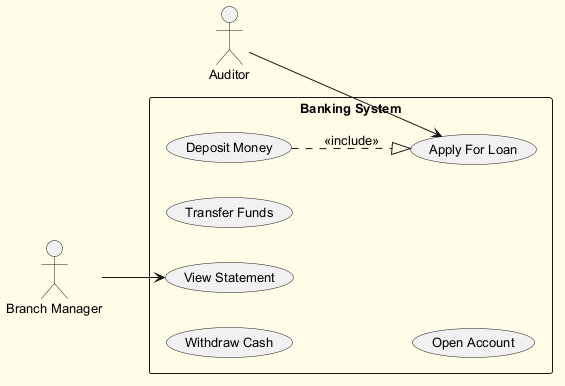

The diagram above was rendered by PlantUML. Its source (embedded in the PNG):
@startuml
skinparam backgroundColor #FFFDE7
skinparam classBackgroundColor #FFF9C4
skinparam classBorderColor #F57F17
skinparam defaultFontSize 13
left to right direction
actor "Auditor" as Auditor
actor "Branch Manager" as BranchManager
rectangle "Banking System" {
  usecase "Apply For Loan" as UC_ApplyForLoan
  usecase "Withdraw Cash" as UC_WithdrawCash
  usecase "View Statement" as UC_ViewStatement
  usecase "Transfer Funds" as UC_TransferFunds
  usecase "Open Account" as UC_OpenAccount
  usecase "Deposit Money" as UC_DepositMoney
}
Auditor --> UC_ApplyForLoan
BranchManager --> UC_ViewStatement
UC_DepositMoney ..|> UC_ApplyForLoan : <<include>>
@enduml